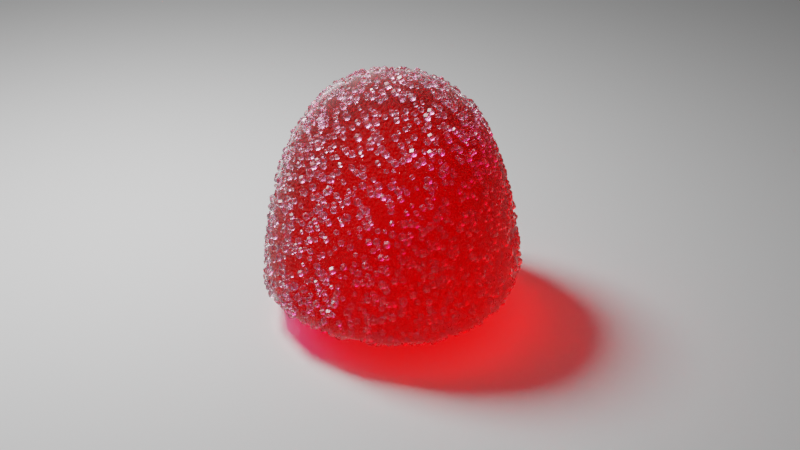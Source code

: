 # Source: karamel.blend  (saved by Blender 3.3.6; exported with 4.5.12 LTS)
import bpy
from mathutils import Matrix  # noqa: F401  (used for matrix-valued properties, if any)

bpy.ops.wm.read_factory_settings(use_empty=True)
scene = bpy.context.scene
scene.name = 'Scene'

# ---- collections
col_collection = bpy.data.collections.new('Collection'); scene.collection.children.link(col_collection)

# ---- materials (node trees are filled in below, after node groups)
mat_candy = bpy.data.materials.new('Candy')
mat_sugar_crystal = bpy.data.materials.new('Sugar Crystal')

# ---- node groups
ng_geometry_nodes = bpy.data.node_groups.new('Geometry Nodes', 'GeometryNodeTree')
_s = ng_geometry_nodes.interface.new_socket(name='Geometry', in_out='OUTPUT', socket_type='NodeSocketGeometry')
_s = ng_geometry_nodes.interface.new_socket(name='Geometry', in_out='INPUT', socket_type='NodeSocketGeometry')
_s = ng_geometry_nodes.interface.new_socket(name='Selection', in_out='INPUT', socket_type='NodeSocketBool')
_s.default_value = True
_s.hide_value = True
_s = ng_geometry_nodes.interface.new_socket(name='Количество сахара', in_out='INPUT', socket_type='NodeSocketFloat')
_s.default_value = 300.0
_s.min_value = 0.0
_s = ng_geometry_nodes.interface.new_socket(name='Мин размер', in_out='INPUT', socket_type='NodeSocketFloat')
_s.default_value = 0.1
_s = ng_geometry_nodes.interface.new_socket(name='Макс размер', in_out='INPUT', socket_type='NodeSocketFloat')
_s.default_value = 0.4
_s = ng_geometry_nodes.interface.new_socket(name='Distance Min', in_out='INPUT', socket_type='NodeSocketFloat')
_s.subtype = 'DISTANCE'
_s.default_value = 0.0003
_s.min_value = 0.0
ng_geometry_nodes.is_modifier = True
# nodes of 'Geometry Nodes' reference scene objects; filled in after objects exist

# ---- material node trees
mat_candy.use_nodes = True; mat_candy.node_tree.nodes.clear()
_N = mat_candy.node_tree.nodes; _L = mat_candy.node_tree.links
n0 = _N.new('NodeFrame'); n0.name = 'Frame'; n0.location = (-422, -73)
n0.label = 'Random colour per duplicate'
n0.width = 465
n1 = _N.new('NodeFrame'); n1.name = 'Frame.003'; n1.location = (630, 92)
n1.label = 'Thickness of color'
n1.width = 200
n2 = _N.new('NodeFrame'); n2.name = 'Frame.002'; n2.location = (341, 669)
n2.label = 'Makes shadow softer'
n2.width = 539
n3 = _N.new('NodeFrame'); n3.name = 'Frame.001'; n3.location = (-752, 319)
n3.label = 'Bumpy skin'
n3.width = 544
n4 = _N.new('ShaderNodeOutputMaterial'); n4.name = 'Material Output'; n4.location = (925, 244)
n5 = _N.new('ShaderNodeBsdfRefraction'); n5.name = 'Refraction BSDF'; n5.location = (-110, 351)
n5.inputs[1].default_value = 0.8
n5.inputs[2].default_value = 1.33
n6 = _N.new('ShaderNodeBsdfAnisotropic'); n6.name = 'Glossy BSDF'; n6.location = (-110, 144)
n6.distribution = 'GGX'
n6.inputs[1].default_value = 0.8
n7 = _N.new('ShaderNodeMixShader'); n7.name = 'Mix Shader.001'; n7.location = (137, 289)
n8 = _N.new('ShaderNodeObjectInfo'); n8.name = 'Object Info'; n8.location = (30, -30)
n9 = _N.new('ShaderNodeVolumeAbsorption'); n9.name = 'Volume Absorption'; n9.location = (30, -30)
n9.inputs[1].default_value = 354.9
n10 = _N.new('ShaderNodeBsdfTransparent'); n10.name = 'Transparent BSDF'; n10.location = (149, -416)
n10.inputs[0].default_value = (0.5793, 0.5551, 0.5732, 1.0)
n11 = _N.new('ShaderNodeMixShader'); n11.name = 'Mix Shader'; n11.location = (369, -293)
n12 = _N.new('ShaderNodeLightPath'); n12.name = 'Light Path'; n12.location = (30, -30)
n13 = _N.new('ShaderNodeFresnel'); n13.name = 'Fresnel'; n13.location = (-103, 474)
n13.inputs[0].default_value = 1.33
n14 = _N.new('ShaderNodeBump'); n14.name = 'Bump'; n14.location = (374, -30)
n14.inputs[2].default_value = 1.0
n15 = _N.new('ShaderNodeTexNoise'); n15.name = 'Noise Texture'; n15.location = (195, -30)
n15.inputs[2].default_value = 5000.0
n15.inputs[4].default_value = 0.3
n15.inputs[8].default_value = 0.2
n16 = _N.new('ShaderNodeTexCoord'); n16.name = 'Texture Coordinate'; n16.location = (30, -30)
n17 = _N.new('ShaderNodeValToRGB'); n17.name = 'ColorRamp'; n17.location = (195, -30)
n17.color_ramp.interpolation = 'CONSTANT'
while len(n17.color_ramp.elements) > 1: n17.color_ramp.elements.remove(n17.color_ramp.elements[-1])
n17.color_ramp.elements[0].position = 0.0; n17.color_ramp.elements[0].color = (1.0, 0.02633, 0.5536, 1.0)
_e = n17.color_ramp.elements.new(0.5453); _e.color = (1.0, 0.5, 0.9162, 1.0)
_e = n17.color_ramp.elements.new(0.6782); _e.color = (1.0, 0.9112, 0.4, 1.0)
_e = n17.color_ramp.elements.new(0.8829); _e.color = (0.4705, 0.2631, 0.8769, 1.0)
n8.parent = n0
n9.parent = n1
n10.parent = n2
n11.parent = n2
n12.parent = n2
n14.parent = n3
n15.parent = n3
n16.parent = n3
n17.parent = n0
_L.new(n11.outputs[0], n4.inputs[0])
_L.new(n10.outputs[0], n11.inputs[2])
_L.new(n12.outputs[1], n11.inputs[0])
_L.new(n13.outputs[0], n7.inputs[0])
_L.new(n8.outputs[5], n17.inputs[0])
_L.new(n5.outputs[0], n7.inputs[1])
_L.new(n7.outputs[0], n11.inputs[1])
_L.new(n9.outputs[0], n4.inputs[1])
_L.new(n6.outputs[0], n7.inputs[2])
_L.new(n17.outputs[0], n9.inputs[0])
_L.new(n16.outputs[3], n15.inputs[0])
_L.new(n14.outputs[0], n5.inputs[3])
_L.new(n14.outputs[0], n6.inputs[4])
_L.new(n15.outputs[0], n14.inputs[3])
n4.is_active_output = True
mat_sugar_crystal.use_nodes = True; mat_sugar_crystal.node_tree.nodes.clear()
_N = mat_sugar_crystal.node_tree.nodes; _L = mat_sugar_crystal.node_tree.links
n0 = _N.new('ShaderNodeOutputMaterial'); n0.name = 'Material Output'; n0.location = (567, 298)
n1 = _N.new('ShaderNodeBsdfPrincipled'); n1.name = 'Principled BSDF'; n1.location = (-207, 285)
n1.distribution = 'GGX'
n1.subsurface_method = 'RANDOM_WALK_SKIN'
n1.inputs[0].default_value = (1.0, 1.0, 1.0, 1.0)
n1.inputs[2].default_value = 0.2496
n1.inputs[3].default_value = 1.45
n1.inputs[18].default_value = 1.0
n1.inputs[27].default_value = (0.0, 0.0, 0.0, 1.0)
n1.inputs[28].default_value = 1.0
n2 = _N.new('ShaderNodeMixShader'); n2.name = 'Mix Shader'; n2.location = (307, 322)
n2.width = 100
n3 = _N.new('ShaderNodeBsdfTransparent'); n3.name = 'Transparent BSDF'; n3.location = (81, 214)
n4 = _N.new('ShaderNodeLightPath'); n4.name = 'Light Path'; n4.location = (-412, 392)
_L.new(n2.outputs[0], n0.inputs[0])
_L.new(n1.outputs[0], n2.inputs[1])
_L.new(n4.outputs[1], n2.inputs[0])
_L.new(n3.outputs[0], n2.inputs[2])
n0.is_active_output = True

# ---- world
world_world = bpy.data.worlds.new('World'); scene.world = world_world
world_world.use_nodes = True; world_world.node_tree.nodes.clear()
_N = world_world.node_tree.nodes; _L = world_world.node_tree.links
n0 = _N.new('ShaderNodeOutputWorld'); n0.name = 'World Output'; n0.location = (300, 300)
n1 = _N.new('ShaderNodeBackground'); n1.name = 'Background'; n1.location = (10, 300)
n1.inputs[0].default_value = (0.05088, 0.05088, 0.05088, 1.0)
_L.new(n1.outputs[0], n0.inputs[0])
n0.is_active_output = True
world_world.color = (0.05088, 0.05088, 0.05088)
world_world.use_sun_shadow = False
world_world.sun_shadow_jitter_overblur = 0.0

# ---- cameras
cam_001 = bpy.data.cameras.new('Камера.001')

# ---- lights
light_x = bpy.data.lights.new('Точечный источник', 'POINT')
light_x.transmission_factor = 0.0
light_x.energy = 2.0
light_x.shadow_soft_size = 0.03
light_x.shadow_maximum_resolution = 0.006
light_x.use_absolute_resolution = True

# ---- meshes
me_x = bpy.data.meshes.new('Куб')
me_x.from_pydata([(-0.01, -0.01, -0.01), (-0.006882, -0.006882, 0.008069), (-0.01, 0.01, -0.01), (-0.006882, 0.006882, 0.008069), (0.01, -0.01, -0.01), (0.006882, -0.006882, 0.008069), (0.01, 0.01, -0.01), (0.006882, 0.006882, 0.008069), (-0.01, -0.01, -0.007366), (-0.01, 0.01, -0.007366), (0.01, 0.01, -0.007366), (0.01, -0.01, -0.007366)], [], [(8, 1, 3, 9), (9, 3, 7, 10), (10, 7, 5, 11), (11, 5, 1, 8), (2, 6, 4, 0), (7, 3, 1, 5), (4, 11, 8, 0), (6, 10, 11, 4), (2, 9, 10, 6), (0, 8, 9, 2)])
me_x.polygons.foreach_set('use_smooth', [True] * 10)
_uv = me_x.uv_layers.new(name='UVКарта')
_uv.uv.foreach_set('vector', [0.4079, 0.0, 0.625, 0.0, 0.625, 0.25, 0.4079, 0.25, 0.4079, 0.25, 0.625, 0.25, 0.625, 0.5, 0.4079, 0.5, 0.4079, 0.5, 0.625, 0.5, 0.625, 0.75, 0.4079, 0.75, 0.4079, 0.75, 0.625, 0.75, 0.625, 1.0, 0.4079, 1.0, 0.125, 0.5, 0.375, 0.5, 0.375, 0.75, 0.125, 0.75, 0.625, 0.5, 0.875, 0.5, 0.875, 0.75, 0.625, 0.75, 0.375, 0.75, 0.4079, 0.75, 0.4079, 1.0, 0.375, 1.0, 0.375, 0.5, 0.4079, 0.5, 0.4079, 0.75, 0.375, 0.75, 0.375, 0.25, 0.4079, 0.25, 0.4079, 0.5, 0.375, 0.5, 0.375, 0.0, 0.4079, 0.0, 0.4079, 0.25, 0.375, 0.25])
me_x.materials.append(mat_candy)
me_x.update()
me_001 = bpy.data.meshes.new('Куб.001')
me_001.from_pydata([(-0.0006766, -0.0006766, -0.0006766), (-0.0006766, -0.0006766, 0.0006766), (-0.0006766, 0.0006766, -0.0006766), (-0.0006766, 0.0006766, 0.0006766), (0.0006766, -0.0006766, -0.0006766), (0.0006766, -0.0006766, 0.0006766), (0.0006766, 0.0006766, -0.0006766), (0.0006766, 0.0006766, 0.0006766)], [], [(0, 1, 3, 2), (2, 3, 7, 6), (6, 7, 5, 4), (4, 5, 1, 0), (2, 6, 4, 0), (7, 3, 1, 5)])
_uv = me_001.uv_layers.new(name='UVКарта')
_uv.uv.foreach_set('vector', [0.375, 0.0, 0.625, 0.0, 0.625, 0.25, 0.375, 0.25, 0.375, 0.25, 0.625, 0.25, 0.625, 0.5, 0.375, 0.5, 0.375, 0.5, 0.625, 0.5, 0.625, 0.75, 0.375, 0.75, 0.375, 0.75, 0.625, 0.75, 0.625, 1.0, 0.375, 1.0, 0.125, 0.5, 0.375, 0.5, 0.375, 0.75, 0.125, 0.75, 0.625, 0.5, 0.875, 0.5, 0.875, 0.75, 0.625, 0.75])
me_001.materials.append(mat_sugar_crystal)
me_001.update()
me_x_1 = bpy.data.meshes.new('Плоскость')
me_x_1.from_pydata([(-1.0, -1.0, 0.0), (1.0, -1.0, 0.0), (-1.0, 1.0, 0.0), (1.0, 1.0, 0.0)], [], [(0, 1, 3, 2)])
_uv = me_x_1.uv_layers.new(name='UVКарта')
_uv.uv.foreach_set('vector', [0.0, 0.0, 1.0, 0.0, 1.0, 1.0, 0.0, 1.0])
me_x_1.update()

# ---- objects
ob_x = bpy.data.objects.new('Куб', me_x)
ob_sugar_crystall = bpy.data.objects.new('sugar crystall', me_001)
ob_x_1 = bpy.data.objects.new('Плоскость', me_x_1)
ob_x_2 = bpy.data.objects.new('Точечный источник', light_x)
ob_x_3 = bpy.data.objects.new('Камера', cam_001)
_N = ng_geometry_nodes.nodes; _L = ng_geometry_nodes.links
n0 = _N.new('FunctionNodeRandomValue'); n0.name = 'Random Value'; n0.location = (-151, -490)
n0.data_type = 'FLOAT_VECTOR'
n1 = _N.new('GeometryNodeInstanceOnPoints'); n1.name = 'Instance on Points'; n1.location = (332, -249)
n2 = _N.new('NodeGroupOutput'); n2.name = 'Выход группы'; n2.location = (878, -226)
n3 = _N.new('GeometryNodeJoinGeometry'); n3.name = 'Join Geometry'; n3.location = (616, -127)
n4 = _N.new('FunctionNodeRandomValue'); n4.name = 'Random Value.001'; n4.location = (51, -543)
n5 = _N.new('NodeGroupInput'); n5.name = 'Вход группы'; n5.location = (-760, 57)
n6 = _N.new('GeometryNodeObjectInfo'); n6.name = 'Информация об объекте'; n6.location = (-517, -406)
n6.inputs[0].default_value = ob_sugar_crystall
n7 = _N.new('ShaderNodeMath'); n7.name = 'Математика'; n7.location = (-547, -229)
n7.operation = 'MULTIPLY'
n7.inputs[1].default_value = 1e+04
n8 = _N.new('GeometryNodeDistributePointsOnFaces'); n8.name = 'Distribute Points on Faces'; n8.location = (-219, -98)
n8.distribute_method = 'POISSON'
n8.use_legacy_normal = True
_L.new(n3.outputs[0], n2.inputs[0])
_L.new(n5.outputs[0], n8.inputs[0])
_L.new(n1.outputs[0], n3.inputs[0])
_L.new(n5.outputs[0], n3.inputs[0])
_L.new(n8.outputs[0], n1.inputs[0])
_L.new(n6.outputs[4], n1.inputs[2])
_L.new(n0.outputs[0], n1.inputs[5])
_L.new(n4.outputs[1], n1.inputs[6])
_L.new(n7.outputs[0], n8.inputs[4])
_L.new(n5.outputs[3], n4.inputs[2])
_L.new(n5.outputs[4], n4.inputs[3])
_L.new(n5.outputs[2], n7.inputs[0])
_L.new(n7.outputs[0], n8.inputs[3])
_L.new(n5.outputs[5], n8.inputs[2])
n2.is_active_output = True

# ---- transforms, parenting, visibility, modifiers, constraints
ob_x.location = (0.0, 0.0, 0.04126)
ob_x.scale = (3.818, 3.818, 3.818)
_m = ob_x.modifiers.new('Подразделения', 'SUBSURF')
_m.levels = 3
_m = ob_x.modifiers.new('GeometryNodes', 'NODES')
_m.node_group = ng_geometry_nodes
_gi = [s.identifier for s in ng_geometry_nodes.interface.items_tree if s.item_type == 'SOCKET' and s.in_out == 'INPUT']
_m[_gi[2]] = 400.0  # Количество сахара
_m[_gi[3]] = 0.15  # Мин размер
_m[_gi[4]] = 0.35  # Макс размер
ob_sugar_crystall.location = (0.0, 0.2061, 0.0)
ob_sugar_crystall.hide_render = True
_m = ob_sugar_crystall.modifiers.new('Фаска', 'BEVEL')
_m.width = 0.0003
_m.width_pct = 0.0003
ob_x_1.location = (0.0, 0.0, 0.0)
ob_x_1.scale = (0.4681, 0.4681, 0.4681)
ob_x_2.location = (0.0, -0.09997, 0.1993)
ob_x_3.location = (0.2324, 0.1173, 0.1694)
ob_x_3.rotation_euler = (1.062, 0.0, 2.03)
ob_x_3.scale = (0.06213, 0.06213, 0.06213)

# ---- collection membership
col_collection.objects.link(ob_x)
col_collection.objects.link(ob_sugar_crystall)
col_collection.objects.link(ob_x_1)
col_collection.objects.link(ob_x_2)
col_collection.objects.link(ob_x_3)

# ---- scene / render settings (as saved in the file)
scene.camera = ob_x_3
scene.frame_start = 1; scene.frame_end = 250; scene.frame_set(1)
scene.render.engine = 'CYCLES'
scene.cycles.sampling_pattern = 'TABULATED_SOBOL'
scene.cycles.use_light_tree = False
scene.cycles.max_bounces = 50
scene.cycles.transparent_max_bounces = 50
scene.view_settings.look = 'Medium High Contrast'
scene.view_settings.view_transform = 'Filmic'
bpy.context.view_layer.update()
